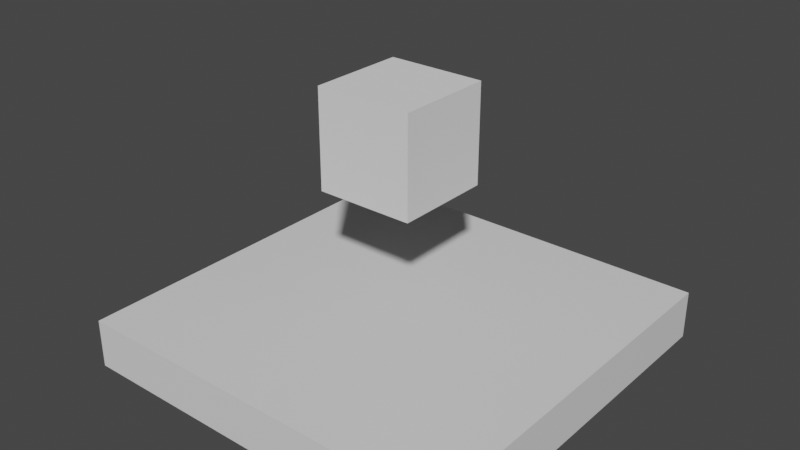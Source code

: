 # Source: test_level.blend  (saved by Blender 2.81.16; exported with 4.5.12 LTS)
import bpy
from mathutils import Matrix  # noqa: F401  (used for matrix-valued properties, if any)

bpy.ops.wm.read_factory_settings(use_empty=True)
scene = bpy.context.scene
scene.name = 'Scene'

# ---- collections
col_collection = bpy.data.collections.new('Collection'); scene.collection.children.link(col_collection)

# ---- materials (node trees are filled in below, after node groups)
mat_material = bpy.data.materials.new('Material')
mat_material.alpha_threshold = 0.0
mat_material.use_transparent_shadow = False
mat_material.line_color = (0.0, 0.0, 0.0, 1.0)

# ---- material node trees
mat_material.use_nodes = True; mat_material.node_tree.nodes.clear()
_N = mat_material.node_tree.nodes; _L = mat_material.node_tree.links
n0 = _N.new('ShaderNodeOutputMaterial'); n0.name = 'Material Output'; n0.location = (300, 300)
n1 = _N.new('ShaderNodeBsdfPrincipled'); n1.name = 'Principled BSDF'; n1.location = (10, 300)
n1.distribution = 'GGX'
n1.subsurface_method = 'BURLEY'
n1.inputs[2].default_value = 0.4
n1.inputs[3].default_value = 1.45
n1.inputs[27].default_value = (0.0, 0.0, 0.0, 1.0)
n1.inputs[28].default_value = 1.0
_L.new(n1.outputs[0], n0.inputs[0])
n0.is_active_output = True

# ---- world
world_world = bpy.data.worlds.new('World'); scene.world = world_world
world_world.use_nodes = True; world_world.node_tree.nodes.clear()
_N = world_world.node_tree.nodes; _L = world_world.node_tree.links
n0 = _N.new('ShaderNodeOutputWorld'); n0.name = 'World Output'; n0.location = (300, 300)
n1 = _N.new('ShaderNodeBackground'); n1.name = 'Background'; n1.location = (10, 300)
n1.inputs[0].default_value = (0.05088, 0.05088, 0.05088, 1.0)
_L.new(n1.outputs[0], n0.inputs[0])
n0.is_active_output = True
world_world.color = (0.05088, 0.05088, 0.05088)
world_world.use_sun_shadow = False
world_world.sun_shadow_jitter_overblur = 0.0

# ---- meshes
me_cube = bpy.data.meshes.new('Cube')
me_cube.from_pydata([(1.0, 1.0, 1.0), (1.0, 1.0, -1.0), (1.0, -1.0, 1.0), (1.0, -1.0, -1.0), (-1.0, 1.0, 1.0), (-1.0, 1.0, -1.0), (-1.0, -1.0, 1.0), (-1.0, -1.0, -1.0)], [], [(0, 4, 6, 2), (3, 2, 6, 7), (7, 6, 4, 5), (5, 1, 3, 7), (1, 0, 2, 3), (5, 4, 0, 1)])
_uv = me_cube.uv_layers.new(name='UVMap')
_uv.uv.foreach_set('vector', [0.625, 0.5, 0.875, 0.5, 0.875, 0.75, 0.625, 0.75, 0.375, 0.75, 0.625, 0.75, 0.625, 1.0, 0.375, 1.0, 0.375, 0.0, 0.625, 0.0, 0.625, 0.25, 0.375, 0.25, 0.125, 0.5, 0.375, 0.5, 0.375, 0.75, 0.125, 0.75, 0.375, 0.5, 0.625, 0.5, 0.625, 0.75, 0.375, 0.75, 0.375, 0.25, 0.625, 0.25, 0.625, 0.5, 0.375, 0.5])
me_cube.materials.append(mat_material)
me_cube.use_remesh_preserve_volume = False
me_cube.use_remesh_preserve_attributes = False
me_cube.use_mirror_vertex_groups = False
me_cube.update()
me_cube_001 = bpy.data.meshes.new('Cube.001')
me_cube_001.from_pydata([(-1.0, -1.0, -1.0), (-1.0, -1.0, 1.0), (-1.0, 1.0, -1.0), (-1.0, 1.0, 1.0), (1.0, -1.0, -1.0), (1.0, -1.0, 1.0), (1.0, 1.0, -1.0), (1.0, 1.0, 1.0)], [], [(0, 1, 3, 2), (2, 3, 7, 6), (6, 7, 5, 4), (4, 5, 1, 0), (2, 6, 4, 0), (7, 3, 1, 5)])
_uv = me_cube_001.uv_layers.new(name='UVMap')
_uv.uv.foreach_set('vector', [0.375, 0.0, 0.625, 0.0, 0.625, 0.25, 0.375, 0.25, 0.375, 0.25, 0.625, 0.25, 0.625, 0.5, 0.375, 0.5, 0.375, 0.5, 0.625, 0.5, 0.625, 0.75, 0.375, 0.75, 0.375, 0.75, 0.625, 0.75, 0.625, 1.0, 0.375, 1.0, 0.125, 0.5, 0.375, 0.5, 0.375, 0.75, 0.125, 0.75, 0.625, 0.5, 0.875, 0.5, 0.875, 0.75, 0.625, 0.75])
me_cube_001.use_remesh_fix_poles = True
me_cube_001.use_remesh_preserve_attributes = False
me_cube_001.use_mirror_vertex_groups = False
me_cube_001.update()

# ---- objects
ob_ground = bpy.data.objects.new('Ground', me_cube)
ob_cube = bpy.data.objects.new('Cube', me_cube_001)

# ---- transforms, parenting, visibility, modifiers, constraints
ob_ground.location = (0.0, 0.0, 0.0)
ob_ground.scale = (4.0, 4.0, 0.5)
ob_ground.lock_rotations_4d = False
ob_ground.empty_display_type = 'ARROWS'
ob_ground.lineart.crease_threshold = 0.0
ob_cube.location = (0.0, 0.0, 4.0)
ob_cube.lineart.crease_threshold = 0.0

# ---- collection membership
col_collection.objects.link(ob_ground)
col_collection.objects.link(ob_cube)

# ---- scene / render settings (as saved in the file)
scene.frame_start = 1; scene.frame_end = 250; scene.frame_set(1)
scene.render.engine = 'BLENDER_EEVEE_NEXT'
scene.cycles.use_denoising = False
scene.cycles.samples = 128
scene.cycles.sampling_pattern = 'TABULATED_SOBOL'
scene.cycles.use_adaptive_sampling = False
scene.cycles.use_light_tree = False
scene.view_settings.view_transform = 'Filmic'
bpy.context.view_layer.update()

# ---- added for rendering (the .blend has no active camera and no usable light): camera, sun
cam_auto = bpy.data.cameras.new('AutoCamera')
cam_auto.lens = 50.0
cam_auto.sensor_width = 36.0
cam_auto.clip_end = 1000.0
ob_auto_camera = bpy.data.objects.new('AutoCamera', cam_auto)
scene.collection.objects.link(ob_auto_camera)
ob_auto_camera.location = (11.6391, -13.9669, 11.5613)
ob_auto_camera.rotation_euler = (1.09748, -7.21219e-08, 0.694738)
scene.camera = ob_auto_camera
light_auto_sun = bpy.data.lights.new('AutoSun', 'SUN')
light_auto_sun.energy = 3.0
light_auto_sun.angle = 0.0523599
ob_auto_sun = bpy.data.objects.new('AutoSun', light_auto_sun)
scene.collection.objects.link(ob_auto_sun)
ob_auto_sun.rotation_euler = (0.872665, 0.174533, 0.523599)
bpy.context.view_layer.update()
